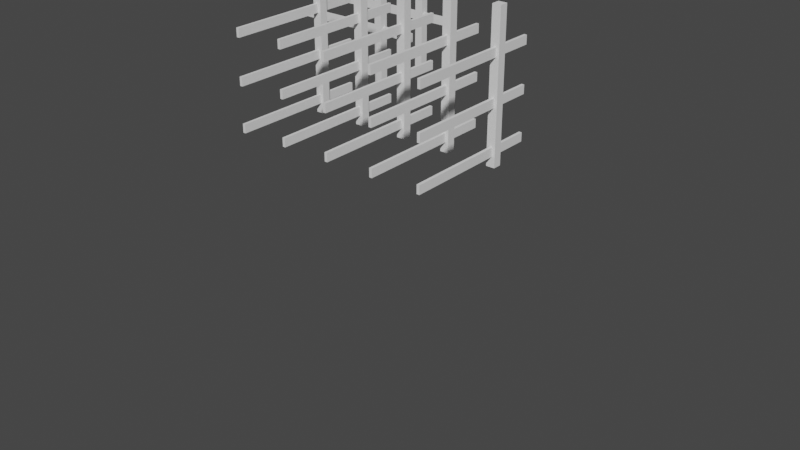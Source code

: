 # Source: storage-rack.blend  (saved by Blender 3.0.42; exported with 4.5.12 LTS)
import bpy
from mathutils import Matrix  # noqa: F401  (used for matrix-valued properties, if any)

bpy.ops.wm.read_factory_settings(use_empty=True)
scene = bpy.context.scene
scene.name = 'Scene'

# ---- collections
col_resources = bpy.data.collections.new('Resources'); scene.collection.children.link(col_resources)
col_structure = bpy.data.collections.new('Structure'); scene.collection.children.link(col_structure)
col_proto = bpy.data.collections.new('Proto'); scene.collection.children.link(col_proto)
col_stock = bpy.data.collections.new('Stock'); scene.collection.children.link(col_stock)

# ---- world
world_world = bpy.data.worlds.new('World'); scene.world = world_world
world_world.use_nodes = True; world_world.node_tree.nodes.clear()
_N = world_world.node_tree.nodes; _L = world_world.node_tree.links
n0 = _N.new('ShaderNodeOutputWorld'); n0.name = 'World Output'; n0.location = (300, 300)
n1 = _N.new('ShaderNodeBackground'); n1.name = 'Background'; n1.location = (10, 300)
n1.inputs[0].default_value = (0.05088, 0.05088, 0.05088, 1.0)
_L.new(n1.outputs[0], n0.inputs[0])
n0.is_active_output = True
world_world.color = (0.05088, 0.05088, 0.05088)
world_world.use_sun_shadow = False
world_world.sun_shadow_jitter_overblur = 0.0

# ---- meshes
me_cube_001 = bpy.data.meshes.new('Cube.001')
me_cube_001.from_pydata([(-0.23, -0.1, 0.0), (-0.23, -0.1, 1.72), (-0.23, 0.1, 0.0), (-0.23, 0.1, 1.72), (0.23, -0.1, 0.0), (0.23, -0.1, 1.72), (0.23, 0.1, 0.0), (0.23, 0.1, 1.72)], [], [(0, 1, 3, 2), (2, 3, 7, 6), (6, 7, 5, 4), (4, 5, 1, 0), (2, 6, 4, 0), (7, 3, 1, 5)])
_uv = me_cube_001.uv_layers.new(name='UVMap')
_uv.uv.foreach_set('vector', [0.375, 0.0, 0.625, 0.0, 0.625, 0.25, 0.375, 0.25, 0.375, 0.25, 0.625, 0.25, 0.625, 0.5, 0.375, 0.5, 0.375, 0.5, 0.625, 0.5, 0.625, 0.75, 0.375, 0.75, 0.375, 0.75, 0.625, 0.75, 0.625, 1.0, 0.375, 1.0, 0.125, 0.5, 0.375, 0.5, 0.375, 0.75, 0.125, 0.75, 0.625, 0.5, 0.875, 0.5, 0.875, 0.75, 0.625, 0.75])
me_cube_001.use_remesh_fix_poles = True
me_cube_001.use_remesh_preserve_attributes = False
me_cube_001.use_mirror_vertex_groups = False
me_cube_001.update()
me_cube_002 = bpy.data.meshes.new('Cube.002')
me_cube_002.from_pydata([(-0.765, -0.75, -1.265), (-0.765, -0.75, 1.265), (-0.765, 0.75, -1.265), (-0.765, 0.75, 1.265), (0.765, -0.75, -1.265), (0.765, -0.75, 1.265), (0.765, 0.75, -1.265), (0.765, 0.75, 1.265), (-0.765, 0.51, -1.265), (-0.765, 0.51, 1.265), (0.765, 0.51, -1.265), (0.765, 0.51, 1.265), (-0.765, -0.19, -1.265), (0.765, -0.19, 1.265), (-0.765, -0.19, 1.265), (0.765, -0.19, -1.265), (-0.765, -0.75, 0.8289), (-0.765, 0.75, 0.8289), (0.765, 0.75, 0.8289), (0.765, -0.75, 0.8289), (0.765, 0.51, 0.8289), (-0.765, 0.51, 0.8289), (-0.765, -0.19, 0.8289), (0.765, -0.19, 0.8289)], [], [(21, 9, 3, 17), (17, 3, 7, 18), (23, 13, 5, 19), (19, 5, 1, 16), (12, 15, 4, 0), (13, 14, 1, 5), (7, 3, 9, 11), (2, 6, 10, 8), (18, 7, 11, 20), (22, 14, 9, 21), (16, 1, 14, 22), (11, 9, 14, 13), (8, 10, 15, 12), (20, 11, 13, 23), (0, 16, 22, 12), (12, 22, 21, 8), (6, 18, 20, 10), (4, 19, 16, 0), (15, 23, 19, 4), (2, 17, 18, 6), (8, 21, 17, 2)])
_uv = me_cube_002.uv_layers.new(name='UVMap')
_uv.uv.foreach_set('vector', [0.5819, 0.25, 0.625, 0.25, 0.625, 0.25, 0.5819, 0.25, 0.5819, 0.25, 0.625, 0.25, 0.625, 0.5, 0.5819, 0.5, 0.5819, 0.75, 0.625, 0.75, 0.625, 0.75, 0.5819, 0.75, 0.5819, 0.75, 0.625, 0.75, 0.625, 1.0, 0.5819, 1.0, 0.125, 0.75, 0.375, 0.75, 0.375, 0.75, 0.125, 0.75, 0.625, 0.75, 0.875, 0.75, 0.875, 0.75, 0.625, 0.75, 0.625, 0.5, 0.875, 0.5, 0.875, 0.5, 0.625, 0.5, 0.125, 0.5, 0.375, 0.5, 0.375, 0.5, 0.125, 0.5, 0.5819, 0.5, 0.625, 0.5, 0.625, 0.5, 0.5819, 0.5, 0.5819, 0.0, 0.625, 0.0, 0.625, 0.25, 0.5819, 0.25, 0.5819, 0.0, 0.625, 0.0, 0.625, 0.0, 0.5819, 0.0, 0.625, 0.5, 0.875, 0.5, 0.875, 0.75, 0.625, 0.75, 0.125, 0.5, 0.375, 0.5, 0.375, 0.75, 0.125, 0.75, 0.5819, 0.5, 0.625, 0.5, 0.625, 0.75, 0.5819, 0.75, 0.375, 0.0, 0.5819, 0.0, 0.5819, 0.0, 0.375, 0.0, 0.375, 0.0, 0.5819, 0.0, 0.5819, 0.25, 0.375, 0.25, 0.375, 0.5, 0.5819, 0.5, 0.5819, 0.5, 0.375, 0.5, 0.375, 0.75, 0.5819, 0.75, 0.5819, 1.0, 0.375, 1.0, 0.375, 0.75, 0.5819, 0.75, 0.5819, 0.75, 0.375, 0.75, 0.375, 0.25, 0.5819, 0.25, 0.5819, 0.5, 0.375, 0.5, 0.375, 0.25, 0.5819, 0.25, 0.5819, 0.25, 0.375, 0.25])
me_cube_002.use_remesh_fix_poles = True
me_cube_002.use_remesh_preserve_attributes = False
me_cube_002.use_mirror_vertex_groups = False
me_cube_002.update()
me_cube = bpy.data.meshes.new('Cube')
me_cube.from_pydata([(-0.03, -0.01, -0.5), (-0.03, -0.01, 0.5), (-0.03, 0.01, -0.5), (-0.03, 0.01, 0.5), (0.03, -0.01, -0.5), (0.03, -0.01, 0.5), (0.03, 0.01, -0.5), (0.03, 0.01, 0.5)], [], [(0, 1, 3, 2), (2, 3, 7, 6), (6, 7, 5, 4), (4, 5, 1, 0), (2, 6, 4, 0), (7, 3, 1, 5)])
_uv = me_cube.uv_layers.new(name='UVMap')
_uv.uv.foreach_set('vector', [0.375, 0.0, 0.625, 0.0, 0.625, 0.25, 0.375, 0.25, 0.375, 0.25, 0.625, 0.25, 0.625, 0.5, 0.375, 0.5, 0.375, 0.5, 0.625, 0.5, 0.625, 0.75, 0.375, 0.75, 0.375, 0.75, 0.625, 0.75, 0.625, 1.0, 0.375, 1.0, 0.125, 0.5, 0.375, 0.5, 0.375, 0.75, 0.125, 0.75, 0.625, 0.5, 0.875, 0.5, 0.875, 0.75, 0.625, 0.75])
me_cube.use_remesh_fix_poles = True
me_cube.use_remesh_preserve_attributes = False
me_cube.update()
me_cube_003 = bpy.data.meshes.new('Cube.003')
me_cube_003.from_pydata([(-0.03, -0.01, -0.5), (-0.03, -0.01, 0.5), (-0.03, 0.01, -0.5), (-0.03, 0.01, 0.5), (0.03, -0.01, -0.5), (0.03, -0.01, 0.5), (0.03, 0.01, -0.5), (0.03, 0.01, 0.5)], [], [(0, 1, 3, 2), (2, 3, 7, 6), (6, 7, 5, 4), (4, 5, 1, 0), (2, 6, 4, 0), (7, 3, 1, 5)])
_uv = me_cube_003.uv_layers.new(name='UVMap')
_uv.uv.foreach_set('vector', [0.375, 0.0, 0.625, 0.0, 0.625, 0.25, 0.375, 0.25, 0.375, 0.25, 0.625, 0.25, 0.625, 0.5, 0.375, 0.5, 0.375, 0.5, 0.625, 0.5, 0.625, 0.75, 0.375, 0.75, 0.375, 0.75, 0.625, 0.75, 0.625, 1.0, 0.375, 1.0, 0.125, 0.5, 0.375, 0.5, 0.375, 0.75, 0.125, 0.75, 0.625, 0.5, 0.875, 0.5, 0.875, 0.75, 0.625, 0.75])
me_cube_003.use_remesh_fix_poles = True
me_cube_003.use_remesh_preserve_attributes = False
me_cube_003.update()
me_cube_004 = bpy.data.meshes.new('Cube.004')
me_cube_004.from_pydata([(-0.03, -0.01, -0.5), (-0.03, -0.01, 0.5), (-0.03, 0.01, -0.5), (-0.03, 0.01, 0.5), (0.03, -0.01, -0.5), (0.03, -0.01, 0.5), (0.03, 0.01, -0.5), (0.03, 0.01, 0.5)], [], [(0, 1, 3, 2), (2, 3, 7, 6), (6, 7, 5, 4), (4, 5, 1, 0), (2, 6, 4, 0), (7, 3, 1, 5)])
_uv = me_cube_004.uv_layers.new(name='UVMap')
_uv.uv.foreach_set('vector', [0.375, 0.0, 0.625, 0.0, 0.625, 0.25, 0.375, 0.25, 0.375, 0.25, 0.625, 0.25, 0.625, 0.5, 0.375, 0.5, 0.375, 0.5, 0.625, 0.5, 0.625, 0.75, 0.375, 0.75, 0.375, 0.75, 0.625, 0.75, 0.625, 1.0, 0.375, 1.0, 0.125, 0.5, 0.375, 0.5, 0.375, 0.75, 0.125, 0.75, 0.625, 0.5, 0.875, 0.5, 0.875, 0.75, 0.625, 0.75])
me_cube_004.use_remesh_fix_poles = True
me_cube_004.use_remesh_preserve_attributes = False
me_cube_004.update()
me_cube_005 = bpy.data.meshes.new('Cube.005')
me_cube_005.from_pydata([(-0.03, -0.01, -0.5), (-0.03, -0.01, 0.5), (-0.03, 0.01, -0.5), (-0.03, 0.01, 0.5), (0.03, -0.01, -0.5), (0.03, -0.01, 0.5), (0.03, 0.01, -0.5), (0.03, 0.01, 0.5)], [], [(0, 1, 3, 2), (2, 3, 7, 6), (6, 7, 5, 4), (4, 5, 1, 0), (2, 6, 4, 0), (7, 3, 1, 5)])
_uv = me_cube_005.uv_layers.new(name='UVMap')
_uv.uv.foreach_set('vector', [0.375, 0.0, 0.625, 0.0, 0.625, 0.25, 0.375, 0.25, 0.375, 0.25, 0.625, 0.25, 0.625, 0.5, 0.375, 0.5, 0.375, 0.5, 0.625, 0.5, 0.625, 0.75, 0.375, 0.75, 0.375, 0.75, 0.625, 0.75, 0.625, 1.0, 0.375, 1.0, 0.125, 0.5, 0.375, 0.5, 0.375, 0.75, 0.125, 0.75, 0.625, 0.5, 0.875, 0.5, 0.875, 0.75, 0.625, 0.75])
me_cube_005.use_remesh_fix_poles = True
me_cube_005.use_remesh_preserve_attributes = False
me_cube_005.update()
me_cube_006 = bpy.data.meshes.new('Cube.006')
me_cube_006.from_pydata([(-0.03, -0.01, -0.5), (-0.03, -0.01, 0.5), (-0.03, 0.01, -0.5), (-0.03, 0.01, 0.5), (0.03, -0.01, -0.5), (0.03, -0.01, 0.5), (0.03, 0.01, -0.5), (0.03, 0.01, 0.5)], [], [(0, 1, 3, 2), (2, 3, 7, 6), (6, 7, 5, 4), (4, 5, 1, 0), (2, 6, 4, 0), (7, 3, 1, 5)])
_uv = me_cube_006.uv_layers.new(name='UVMap')
_uv.uv.foreach_set('vector', [0.375, 0.0, 0.625, 0.0, 0.625, 0.25, 0.375, 0.25, 0.375, 0.25, 0.625, 0.25, 0.625, 0.5, 0.375, 0.5, 0.375, 0.5, 0.625, 0.5, 0.625, 0.75, 0.375, 0.75, 0.375, 0.75, 0.625, 0.75, 0.625, 1.0, 0.375, 1.0, 0.125, 0.5, 0.375, 0.5, 0.375, 0.75, 0.125, 0.75, 0.625, 0.5, 0.875, 0.5, 0.875, 0.75, 0.625, 0.75])
me_cube_006.use_remesh_fix_poles = True
me_cube_006.use_remesh_preserve_attributes = False
me_cube_006.update()
me_cube_019 = bpy.data.meshes.new('Cube.019')
me_cube_019.from_pydata([(-0.03, -0.01, -0.5), (-0.03, -0.01, 0.5), (-0.03, 0.01, -0.5), (-0.03, 0.01, 0.5), (0.03, -0.01, -0.5), (0.03, -0.01, 0.5), (0.03, 0.01, -0.5), (0.03, 0.01, 0.5)], [], [(0, 1, 3, 2), (2, 3, 7, 6), (6, 7, 5, 4), (4, 5, 1, 0), (2, 6, 4, 0), (7, 3, 1, 5)])
_uv = me_cube_019.uv_layers.new(name='UVMap')
_uv.uv.foreach_set('vector', [0.375, 0.0, 0.625, 0.0, 0.625, 0.25, 0.375, 0.25, 0.375, 0.25, 0.625, 0.25, 0.625, 0.5, 0.375, 0.5, 0.375, 0.5, 0.625, 0.5, 0.625, 0.75, 0.375, 0.75, 0.375, 0.75, 0.625, 0.75, 0.625, 1.0, 0.375, 1.0, 0.125, 0.5, 0.375, 0.5, 0.375, 0.75, 0.125, 0.75, 0.625, 0.5, 0.875, 0.5, 0.875, 0.75, 0.625, 0.75])
me_cube_019.use_remesh_fix_poles = True
me_cube_019.use_remesh_preserve_attributes = False
me_cube_019.update()
me_cube_007 = bpy.data.meshes.new('Cube.007')
me_cube_007.from_pydata([(-0.03, -0.01, -0.5), (-0.03, -0.01, 0.5), (-0.03, 0.01, -0.5), (-0.03, 0.01, 0.5), (0.03, -0.01, -0.5), (0.03, -0.01, 0.5), (0.03, 0.01, -0.5), (0.03, 0.01, 0.5), (-0.03, -0.03, -0.5), (-0.03, -0.03, 0.5), (-0.03, -0.01, -0.5), (-0.03, -0.01, 0.5), (0.03, -0.03, -0.5), (0.03, -0.03, 0.5), (0.03, -0.01, -0.5), (0.03, -0.01, 0.5), (-0.03, -0.05, -0.5), (-0.03, -0.05, 0.5), (-0.03, -0.03, -0.5), (-0.03, -0.03, 0.5), (0.03, -0.05, -0.5), (0.03, -0.05, 0.5), (0.03, -0.03, -0.5), (0.03, -0.03, 0.5), (-0.28, -0.03, -0.06), (0.72, -0.03, -0.06), (-0.28, -0.01, -0.06), (0.72, -0.01, -0.06), (-0.28, -0.03, -0.12), (0.72, -0.03, -0.12), (-0.28, -0.01, -0.12), (0.72, -0.01, -0.12), (-0.28, -0.03, 0.25), (0.72, -0.03, 0.25), (-0.28, -0.01, 0.25), (0.72, -0.01, 0.25), (-0.28, -0.03, 0.19), (0.72, -0.03, 0.19), (-0.28, -0.01, 0.19), (0.72, -0.01, 0.19)], [], [(0, 1, 3, 2), (2, 3, 7, 6), (6, 7, 5, 4), (4, 5, 1, 0), (2, 6, 4, 0), (7, 3, 1, 5), (8, 9, 11, 10), (10, 11, 15, 14), (14, 15, 13, 12), (12, 13, 9, 8), (10, 14, 12, 8), (15, 11, 9, 13), (16, 17, 19, 18), (18, 19, 23, 22), (22, 23, 21, 20), (20, 21, 17, 16), (18, 22, 20, 16), (23, 19, 17, 21), (24, 25, 27, 26), (26, 27, 31, 30), (30, 31, 29, 28), (28, 29, 25, 24), (26, 30, 28, 24), (31, 27, 25, 29), (32, 33, 35, 34), (34, 35, 39, 38), (38, 39, 37, 36), (36, 37, 33, 32), (34, 38, 36, 32), (39, 35, 33, 37)])
_uv = me_cube_007.uv_layers.new(name='UVMap')
_uv.uv.foreach_set('vector', [0.375, 0.0, 0.625, 0.0, 0.625, 0.25, 0.375, 0.25, 0.375, 0.25, 0.625, 0.25, 0.625, 0.5, 0.375, 0.5, 0.375, 0.5, 0.625, 0.5, 0.625, 0.75, 0.375, 0.75, 0.375, 0.75, 0.625, 0.75, 0.625, 1.0, 0.375, 1.0, 0.125, 0.5, 0.375, 0.5, 0.375, 0.75, 0.125, 0.75, 0.625, 0.5, 0.875, 0.5, 0.875, 0.75, 0.625, 0.75, 0.375, 0.0, 0.625, 0.0, 0.625, 0.25, 0.375, 0.25, 0.375, 0.25, 0.625, 0.25, 0.625, 0.5, 0.375, 0.5, 0.375, 0.5, 0.625, 0.5, 0.625, 0.75, 0.375, 0.75, 0.375, 0.75, 0.625, 0.75, 0.625, 1.0, 0.375, 1.0, 0.125, 0.5, 0.375, 0.5, 0.375, 0.75, 0.125, 0.75, 0.625, 0.5, 0.875, 0.5, 0.875, 0.75, 0.625, 0.75, 0.375, 0.0, 0.625, 0.0, 0.625, 0.25, 0.375, 0.25, 0.375, 0.25, 0.625, 0.25, 0.625, 0.5, 0.375, 0.5, 0.375, 0.5, 0.625, 0.5, 0.625, 0.75, 0.375, 0.75, 0.375, 0.75, 0.625, 0.75, 0.625, 1.0, 0.375, 1.0, 0.125, 0.5, 0.375, 0.5, 0.375, 0.75, 0.125, 0.75, 0.625, 0.5, 0.875, 0.5, 0.875, 0.75, 0.625, 0.75, 0.375, 0.0, 0.625, 0.0, 0.625, 0.25, 0.375, 0.25, 0.375, 0.25, 0.625, 0.25, 0.625, 0.5, 0.375, 0.5, 0.375, 0.5, 0.625, 0.5, 0.625, 0.75, 0.375, 0.75, 0.375, 0.75, 0.625, 0.75, 0.625, 1.0, 0.375, 1.0, 0.125, 0.5, 0.375, 0.5, 0.375, 0.75, 0.125, 0.75, 0.625, 0.5, 0.875, 0.5, 0.875, 0.75, 0.625, 0.75, 0.375, 0.0, 0.625, 0.0, 0.625, 0.25, 0.375, 0.25, 0.375, 0.25, 0.625, 0.25, 0.625, 0.5, 0.375, 0.5, 0.375, 0.5, 0.625, 0.5, 0.625, 0.75, 0.375, 0.75, 0.375, 0.75, 0.625, 0.75, 0.625, 1.0, 0.375, 1.0, 0.125, 0.5, 0.375, 0.5, 0.375, 0.75, 0.125, 0.75, 0.625, 0.5, 0.875, 0.5, 0.875, 0.75, 0.625, 0.75])
me_cube_007.use_remesh_fix_poles = True
me_cube_007.use_remesh_preserve_attributes = False
me_cube_007.update()
me_cube_013 = bpy.data.meshes.new('Cube.013')
me_cube_013.from_pydata([(-0.03, -0.01, -0.5), (-0.03, -0.01, 0.5), (-0.03, 0.01, -0.5), (-0.03, 0.01, 0.5), (0.03, -0.01, -0.5), (0.03, -0.01, 0.5), (0.03, 0.01, -0.5), (0.03, 0.01, 0.5), (-0.03, -0.03, -0.5), (-0.03, -0.03, 0.5), (-0.03, -0.01, -0.5), (-0.03, -0.01, 0.5), (0.03, -0.03, -0.5), (0.03, -0.03, 0.5), (0.03, -0.01, -0.5), (0.03, -0.01, 0.5), (-0.03, -0.05, -0.5), (-0.03, -0.05, 0.5), (-0.03, -0.03, -0.5), (-0.03, -0.03, 0.5), (0.03, -0.05, -0.5), (0.03, -0.05, 0.5), (0.03, -0.03, -0.5), (0.03, -0.03, 0.5), (-0.28, -0.03, -0.06), (0.72, -0.03, -0.06), (-0.28, -0.01, -0.06), (0.72, -0.01, -0.06), (-0.28, -0.03, -0.12), (0.72, -0.03, -0.12), (-0.28, -0.01, -0.12), (0.72, -0.01, -0.12), (-0.28, -0.03, 0.25), (0.72, -0.03, 0.25), (-0.28, -0.01, 0.25), (0.72, -0.01, 0.25), (-0.28, -0.03, 0.19), (0.72, -0.03, 0.19), (-0.28, -0.01, 0.19), (0.72, -0.01, 0.19)], [], [(0, 1, 3, 2), (2, 3, 7, 6), (6, 7, 5, 4), (4, 5, 1, 0), (2, 6, 4, 0), (7, 3, 1, 5), (8, 9, 11, 10), (10, 11, 15, 14), (14, 15, 13, 12), (12, 13, 9, 8), (10, 14, 12, 8), (15, 11, 9, 13), (16, 17, 19, 18), (18, 19, 23, 22), (22, 23, 21, 20), (20, 21, 17, 16), (18, 22, 20, 16), (23, 19, 17, 21), (24, 25, 27, 26), (26, 27, 31, 30), (30, 31, 29, 28), (28, 29, 25, 24), (26, 30, 28, 24), (31, 27, 25, 29), (32, 33, 35, 34), (34, 35, 39, 38), (38, 39, 37, 36), (36, 37, 33, 32), (34, 38, 36, 32), (39, 35, 33, 37)])
_uv = me_cube_013.uv_layers.new(name='UVMap')
_uv.uv.foreach_set('vector', [0.375, 0.0, 0.625, 0.0, 0.625, 0.25, 0.375, 0.25, 0.375, 0.25, 0.625, 0.25, 0.625, 0.5, 0.375, 0.5, 0.375, 0.5, 0.625, 0.5, 0.625, 0.75, 0.375, 0.75, 0.375, 0.75, 0.625, 0.75, 0.625, 1.0, 0.375, 1.0, 0.125, 0.5, 0.375, 0.5, 0.375, 0.75, 0.125, 0.75, 0.625, 0.5, 0.875, 0.5, 0.875, 0.75, 0.625, 0.75, 0.375, 0.0, 0.625, 0.0, 0.625, 0.25, 0.375, 0.25, 0.375, 0.25, 0.625, 0.25, 0.625, 0.5, 0.375, 0.5, 0.375, 0.5, 0.625, 0.5, 0.625, 0.75, 0.375, 0.75, 0.375, 0.75, 0.625, 0.75, 0.625, 1.0, 0.375, 1.0, 0.125, 0.5, 0.375, 0.5, 0.375, 0.75, 0.125, 0.75, 0.625, 0.5, 0.875, 0.5, 0.875, 0.75, 0.625, 0.75, 0.375, 0.0, 0.625, 0.0, 0.625, 0.25, 0.375, 0.25, 0.375, 0.25, 0.625, 0.25, 0.625, 0.5, 0.375, 0.5, 0.375, 0.5, 0.625, 0.5, 0.625, 0.75, 0.375, 0.75, 0.375, 0.75, 0.625, 0.75, 0.625, 1.0, 0.375, 1.0, 0.125, 0.5, 0.375, 0.5, 0.375, 0.75, 0.125, 0.75, 0.625, 0.5, 0.875, 0.5, 0.875, 0.75, 0.625, 0.75, 0.375, 0.0, 0.625, 0.0, 0.625, 0.25, 0.375, 0.25, 0.375, 0.25, 0.625, 0.25, 0.625, 0.5, 0.375, 0.5, 0.375, 0.5, 0.625, 0.5, 0.625, 0.75, 0.375, 0.75, 0.375, 0.75, 0.625, 0.75, 0.625, 1.0, 0.375, 1.0, 0.125, 0.5, 0.375, 0.5, 0.375, 0.75, 0.125, 0.75, 0.625, 0.5, 0.875, 0.5, 0.875, 0.75, 0.625, 0.75, 0.375, 0.0, 0.625, 0.0, 0.625, 0.25, 0.375, 0.25, 0.375, 0.25, 0.625, 0.25, 0.625, 0.5, 0.375, 0.5, 0.375, 0.5, 0.625, 0.5, 0.625, 0.75, 0.375, 0.75, 0.375, 0.75, 0.625, 0.75, 0.625, 1.0, 0.375, 1.0, 0.125, 0.5, 0.375, 0.5, 0.375, 0.75, 0.125, 0.75, 0.625, 0.5, 0.875, 0.5, 0.875, 0.75, 0.625, 0.75])
me_cube_013.use_remesh_fix_poles = True
me_cube_013.use_remesh_preserve_attributes = False
me_cube_013.update()
me_cube_014 = bpy.data.meshes.new('Cube.014')
me_cube_014.from_pydata([(-0.03, -0.01, -0.5), (-0.03, -0.01, 0.5), (-0.03, 0.01, -0.5), (-0.03, 0.01, 0.5), (0.03, -0.01, -0.5), (0.03, -0.01, 0.5), (0.03, 0.01, -0.5), (0.03, 0.01, 0.5), (-0.03, -0.03, -0.5), (-0.03, -0.03, 0.5), (-0.03, -0.01, -0.5), (-0.03, -0.01, 0.5), (0.03, -0.03, -0.5), (0.03, -0.03, 0.5), (0.03, -0.01, -0.5), (0.03, -0.01, 0.5), (-0.03, -0.05, -0.5), (-0.03, -0.05, 0.5), (-0.03, -0.03, -0.5), (-0.03, -0.03, 0.5), (0.03, -0.05, -0.5), (0.03, -0.05, 0.5), (0.03, -0.03, -0.5), (0.03, -0.03, 0.5), (-0.28, -0.03, 0.25), (0.72, -0.03, 0.25), (-0.28, -0.01, 0.25), (0.72, -0.01, 0.25), (-0.28, -0.03, 0.19), (0.72, -0.03, 0.19), (-0.28, -0.01, 0.19), (0.72, -0.01, 0.19), (-0.28, -0.03, -0.06), (0.72, -0.03, -0.06), (-0.28, -0.01, -0.06), (0.72, -0.01, -0.06), (-0.28, -0.03, -0.12), (0.72, -0.03, -0.12), (-0.28, -0.01, -0.12), (0.72, -0.01, -0.12), (-0.28, -0.03, -0.37), (0.72, -0.03, -0.37), (-0.28, -0.01, -0.37), (0.72, -0.01, -0.37), (-0.28, -0.03, -0.43), (0.72, -0.03, -0.43), (-0.28, -0.01, -0.43), (0.72, -0.01, -0.43)], [], [(0, 1, 3, 2), (2, 3, 7, 6), (6, 7, 5, 4), (4, 5, 1, 0), (2, 6, 4, 0), (7, 3, 1, 5), (8, 9, 11, 10), (10, 11, 15, 14), (14, 15, 13, 12), (12, 13, 9, 8), (10, 14, 12, 8), (15, 11, 9, 13), (16, 17, 19, 18), (18, 19, 23, 22), (22, 23, 21, 20), (20, 21, 17, 16), (18, 22, 20, 16), (23, 19, 17, 21), (24, 25, 27, 26), (26, 27, 31, 30), (30, 31, 29, 28), (28, 29, 25, 24), (26, 30, 28, 24), (31, 27, 25, 29), (32, 33, 35, 34), (34, 35, 39, 38), (38, 39, 37, 36), (36, 37, 33, 32), (34, 38, 36, 32), (39, 35, 33, 37), (40, 41, 43, 42), (42, 43, 47, 46), (46, 47, 45, 44), (44, 45, 41, 40), (42, 46, 44, 40), (47, 43, 41, 45)])
_uv = me_cube_014.uv_layers.new(name='UVMap')
_uv.uv.foreach_set('vector', [0.375, 0.0, 0.625, 0.0, 0.625, 0.25, 0.375, 0.25, 0.375, 0.25, 0.625, 0.25, 0.625, 0.5, 0.375, 0.5, 0.375, 0.5, 0.625, 0.5, 0.625, 0.75, 0.375, 0.75, 0.375, 0.75, 0.625, 0.75, 0.625, 1.0, 0.375, 1.0, 0.125, 0.5, 0.375, 0.5, 0.375, 0.75, 0.125, 0.75, 0.625, 0.5, 0.875, 0.5, 0.875, 0.75, 0.625, 0.75, 0.375, 0.0, 0.625, 0.0, 0.625, 0.25, 0.375, 0.25, 0.375, 0.25, 0.625, 0.25, 0.625, 0.5, 0.375, 0.5, 0.375, 0.5, 0.625, 0.5, 0.625, 0.75, 0.375, 0.75, 0.375, 0.75, 0.625, 0.75, 0.625, 1.0, 0.375, 1.0, 0.125, 0.5, 0.375, 0.5, 0.375, 0.75, 0.125, 0.75, 0.625, 0.5, 0.875, 0.5, 0.875, 0.75, 0.625, 0.75, 0.375, 0.0, 0.625, 0.0, 0.625, 0.25, 0.375, 0.25, 0.375, 0.25, 0.625, 0.25, 0.625, 0.5, 0.375, 0.5, 0.375, 0.5, 0.625, 0.5, 0.625, 0.75, 0.375, 0.75, 0.375, 0.75, 0.625, 0.75, 0.625, 1.0, 0.375, 1.0, 0.125, 0.5, 0.375, 0.5, 0.375, 0.75, 0.125, 0.75, 0.625, 0.5, 0.875, 0.5, 0.875, 0.75, 0.625, 0.75, 0.375, 0.0, 0.625, 0.0, 0.625, 0.25, 0.375, 0.25, 0.375, 0.25, 0.625, 0.25, 0.625, 0.5, 0.375, 0.5, 0.375, 0.5, 0.625, 0.5, 0.625, 0.75, 0.375, 0.75, 0.375, 0.75, 0.625, 0.75, 0.625, 1.0, 0.375, 1.0, 0.125, 0.5, 0.375, 0.5, 0.375, 0.75, 0.125, 0.75, 0.625, 0.5, 0.875, 0.5, 0.875, 0.75, 0.625, 0.75, 0.375, 0.0, 0.625, 0.0, 0.625, 0.25, 0.375, 0.25, 0.375, 0.25, 0.625, 0.25, 0.625, 0.5, 0.375, 0.5, 0.375, 0.5, 0.625, 0.5, 0.625, 0.75, 0.375, 0.75, 0.375, 0.75, 0.625, 0.75, 0.625, 1.0, 0.375, 1.0, 0.125, 0.5, 0.375, 0.5, 0.375, 0.75, 0.125, 0.75, 0.625, 0.5, 0.875, 0.5, 0.875, 0.75, 0.625, 0.75, 0.375, 0.0, 0.625, 0.0, 0.625, 0.25, 0.375, 0.25, 0.375, 0.25, 0.625, 0.25, 0.625, 0.5, 0.375, 0.5, 0.375, 0.5, 0.625, 0.5, 0.625, 0.75, 0.375, 0.75, 0.375, 0.75, 0.625, 0.75, 0.625, 1.0, 0.375, 1.0, 0.125, 0.5, 0.375, 0.5, 0.375, 0.75, 0.125, 0.75, 0.625, 0.5, 0.875, 0.5, 0.875, 0.75, 0.625, 0.75])
me_cube_014.use_remesh_fix_poles = True
me_cube_014.use_remesh_preserve_attributes = False
me_cube_014.update()
me_cube_024 = bpy.data.meshes.new('Cube.024')
me_cube_024.from_pydata([(-0.03, -0.01, -0.5), (-0.03, -0.01, 0.5), (-0.03, 0.01, -0.5), (-0.03, 0.01, 0.5), (0.03, -0.01, -0.5), (0.03, -0.01, 0.5), (0.03, 0.01, -0.5), (0.03, 0.01, 0.5), (-0.03, -0.03, -0.5), (-0.03, -0.03, 0.5), (-0.03, -0.01, -0.5), (-0.03, -0.01, 0.5), (0.03, -0.03, -0.5), (0.03, -0.03, 0.5), (0.03, -0.01, -0.5), (0.03, -0.01, 0.5), (-0.03, -0.05, -0.5), (-0.03, -0.05, 0.5), (-0.03, -0.03, -0.5), (-0.03, -0.03, 0.5), (0.03, -0.05, -0.5), (0.03, -0.05, 0.5), (0.03, -0.03, -0.5), (0.03, -0.03, 0.5), (-0.28, -0.03, 0.25), (0.72, -0.03, 0.25), (-0.28, -0.01, 0.25), (0.72, -0.01, 0.25), (-0.28, -0.03, 0.19), (0.72, -0.03, 0.19), (-0.28, -0.01, 0.19), (0.72, -0.01, 0.19), (-0.28, -0.03, -0.06), (0.72, -0.03, -0.06), (-0.28, -0.01, -0.06), (0.72, -0.01, -0.06), (-0.28, -0.03, -0.12), (0.72, -0.03, -0.12), (-0.28, -0.01, -0.12), (0.72, -0.01, -0.12), (-0.28, -0.03, -0.37), (0.72, -0.03, -0.37), (-0.28, -0.01, -0.37), (0.72, -0.01, -0.37), (-0.28, -0.03, -0.43), (0.72, -0.03, -0.43), (-0.28, -0.01, -0.43), (0.72, -0.01, -0.43)], [], [(0, 1, 3, 2), (2, 3, 7, 6), (6, 7, 5, 4), (4, 5, 1, 0), (2, 6, 4, 0), (7, 3, 1, 5), (8, 9, 11, 10), (10, 11, 15, 14), (14, 15, 13, 12), (12, 13, 9, 8), (10, 14, 12, 8), (15, 11, 9, 13), (16, 17, 19, 18), (18, 19, 23, 22), (22, 23, 21, 20), (20, 21, 17, 16), (18, 22, 20, 16), (23, 19, 17, 21), (24, 25, 27, 26), (26, 27, 31, 30), (30, 31, 29, 28), (28, 29, 25, 24), (26, 30, 28, 24), (31, 27, 25, 29), (32, 33, 35, 34), (34, 35, 39, 38), (38, 39, 37, 36), (36, 37, 33, 32), (34, 38, 36, 32), (39, 35, 33, 37), (40, 41, 43, 42), (42, 43, 47, 46), (46, 47, 45, 44), (44, 45, 41, 40), (42, 46, 44, 40), (47, 43, 41, 45)])
_uv = me_cube_024.uv_layers.new(name='UVMap')
_uv.uv.foreach_set('vector', [0.375, 0.0, 0.625, 0.0, 0.625, 0.25, 0.375, 0.25, 0.375, 0.25, 0.625, 0.25, 0.625, 0.5, 0.375, 0.5, 0.375, 0.5, 0.625, 0.5, 0.625, 0.75, 0.375, 0.75, 0.375, 0.75, 0.625, 0.75, 0.625, 1.0, 0.375, 1.0, 0.125, 0.5, 0.375, 0.5, 0.375, 0.75, 0.125, 0.75, 0.625, 0.5, 0.875, 0.5, 0.875, 0.75, 0.625, 0.75, 0.375, 0.0, 0.625, 0.0, 0.625, 0.25, 0.375, 0.25, 0.375, 0.25, 0.625, 0.25, 0.625, 0.5, 0.375, 0.5, 0.375, 0.5, 0.625, 0.5, 0.625, 0.75, 0.375, 0.75, 0.375, 0.75, 0.625, 0.75, 0.625, 1.0, 0.375, 1.0, 0.125, 0.5, 0.375, 0.5, 0.375, 0.75, 0.125, 0.75, 0.625, 0.5, 0.875, 0.5, 0.875, 0.75, 0.625, 0.75, 0.375, 0.0, 0.625, 0.0, 0.625, 0.25, 0.375, 0.25, 0.375, 0.25, 0.625, 0.25, 0.625, 0.5, 0.375, 0.5, 0.375, 0.5, 0.625, 0.5, 0.625, 0.75, 0.375, 0.75, 0.375, 0.75, 0.625, 0.75, 0.625, 1.0, 0.375, 1.0, 0.125, 0.5, 0.375, 0.5, 0.375, 0.75, 0.125, 0.75, 0.625, 0.5, 0.875, 0.5, 0.875, 0.75, 0.625, 0.75, 0.375, 0.0, 0.625, 0.0, 0.625, 0.25, 0.375, 0.25, 0.375, 0.25, 0.625, 0.25, 0.625, 0.5, 0.375, 0.5, 0.375, 0.5, 0.625, 0.5, 0.625, 0.75, 0.375, 0.75, 0.375, 0.75, 0.625, 0.75, 0.625, 1.0, 0.375, 1.0, 0.125, 0.5, 0.375, 0.5, 0.375, 0.75, 0.125, 0.75, 0.625, 0.5, 0.875, 0.5, 0.875, 0.75, 0.625, 0.75, 0.375, 0.0, 0.625, 0.0, 0.625, 0.25, 0.375, 0.25, 0.375, 0.25, 0.625, 0.25, 0.625, 0.5, 0.375, 0.5, 0.375, 0.5, 0.625, 0.5, 0.625, 0.75, 0.375, 0.75, 0.375, 0.75, 0.625, 0.75, 0.625, 1.0, 0.375, 1.0, 0.125, 0.5, 0.375, 0.5, 0.375, 0.75, 0.125, 0.75, 0.625, 0.5, 0.875, 0.5, 0.875, 0.75, 0.625, 0.75, 0.375, 0.0, 0.625, 0.0, 0.625, 0.25, 0.375, 0.25, 0.375, 0.25, 0.625, 0.25, 0.625, 0.5, 0.375, 0.5, 0.375, 0.5, 0.625, 0.5, 0.625, 0.75, 0.375, 0.75, 0.375, 0.75, 0.625, 0.75, 0.625, 1.0, 0.375, 1.0, 0.125, 0.5, 0.375, 0.5, 0.375, 0.75, 0.125, 0.75, 0.625, 0.5, 0.875, 0.5, 0.875, 0.75, 0.625, 0.75])
me_cube_024.use_remesh_fix_poles = True
me_cube_024.use_remesh_preserve_attributes = False
me_cube_024.update()
me_cube_025 = bpy.data.meshes.new('Cube.025')
me_cube_025.from_pydata([(-0.03, -0.01, -0.5), (-0.03, -0.01, 0.5), (-0.03, 0.01, -0.5), (-0.03, 0.01, 0.5), (0.03, -0.01, -0.5), (0.03, -0.01, 0.5), (0.03, 0.01, -0.5), (0.03, 0.01, 0.5), (-0.03, -0.03, -0.5), (-0.03, -0.03, 0.5), (-0.03, -0.01, -0.5), (-0.03, -0.01, 0.5), (0.03, -0.03, -0.5), (0.03, -0.03, 0.5), (0.03, -0.01, -0.5), (0.03, -0.01, 0.5), (-0.03, -0.05, -0.5), (-0.03, -0.05, 0.5), (-0.03, -0.03, -0.5), (-0.03, -0.03, 0.5), (0.03, -0.05, -0.5), (0.03, -0.05, 0.5), (0.03, -0.03, -0.5), (0.03, -0.03, 0.5), (-0.28, -0.03, 0.25), (0.72, -0.03, 0.25), (-0.28, -0.01, 0.25), (0.72, -0.01, 0.25), (-0.28, -0.03, 0.19), (0.72, -0.03, 0.19), (-0.28, -0.01, 0.19), (0.72, -0.01, 0.19), (-0.28, -0.03, -0.06), (0.72, -0.03, -0.06), (-0.28, -0.01, -0.06), (0.72, -0.01, -0.06), (-0.28, -0.03, -0.12), (0.72, -0.03, -0.12), (-0.28, -0.01, -0.12), (0.72, -0.01, -0.12), (-0.28, -0.03, -0.37), (0.72, -0.03, -0.37), (-0.28, -0.01, -0.37), (0.72, -0.01, -0.37), (-0.28, -0.03, -0.43), (0.72, -0.03, -0.43), (-0.28, -0.01, -0.43), (0.72, -0.01, -0.43)], [], [(0, 1, 3, 2), (2, 3, 7, 6), (6, 7, 5, 4), (4, 5, 1, 0), (2, 6, 4, 0), (7, 3, 1, 5), (8, 9, 11, 10), (10, 11, 15, 14), (14, 15, 13, 12), (12, 13, 9, 8), (10, 14, 12, 8), (15, 11, 9, 13), (16, 17, 19, 18), (18, 19, 23, 22), (22, 23, 21, 20), (20, 21, 17, 16), (18, 22, 20, 16), (23, 19, 17, 21), (24, 25, 27, 26), (26, 27, 31, 30), (30, 31, 29, 28), (28, 29, 25, 24), (26, 30, 28, 24), (31, 27, 25, 29), (32, 33, 35, 34), (34, 35, 39, 38), (38, 39, 37, 36), (36, 37, 33, 32), (34, 38, 36, 32), (39, 35, 33, 37), (40, 41, 43, 42), (42, 43, 47, 46), (46, 47, 45, 44), (44, 45, 41, 40), (42, 46, 44, 40), (47, 43, 41, 45)])
_uv = me_cube_025.uv_layers.new(name='UVMap')
_uv.uv.foreach_set('vector', [0.375, 0.0, 0.625, 0.0, 0.625, 0.25, 0.375, 0.25, 0.375, 0.25, 0.625, 0.25, 0.625, 0.5, 0.375, 0.5, 0.375, 0.5, 0.625, 0.5, 0.625, 0.75, 0.375, 0.75, 0.375, 0.75, 0.625, 0.75, 0.625, 1.0, 0.375, 1.0, 0.125, 0.5, 0.375, 0.5, 0.375, 0.75, 0.125, 0.75, 0.625, 0.5, 0.875, 0.5, 0.875, 0.75, 0.625, 0.75, 0.375, 0.0, 0.625, 0.0, 0.625, 0.25, 0.375, 0.25, 0.375, 0.25, 0.625, 0.25, 0.625, 0.5, 0.375, 0.5, 0.375, 0.5, 0.625, 0.5, 0.625, 0.75, 0.375, 0.75, 0.375, 0.75, 0.625, 0.75, 0.625, 1.0, 0.375, 1.0, 0.125, 0.5, 0.375, 0.5, 0.375, 0.75, 0.125, 0.75, 0.625, 0.5, 0.875, 0.5, 0.875, 0.75, 0.625, 0.75, 0.375, 0.0, 0.625, 0.0, 0.625, 0.25, 0.375, 0.25, 0.375, 0.25, 0.625, 0.25, 0.625, 0.5, 0.375, 0.5, 0.375, 0.5, 0.625, 0.5, 0.625, 0.75, 0.375, 0.75, 0.375, 0.75, 0.625, 0.75, 0.625, 1.0, 0.375, 1.0, 0.125, 0.5, 0.375, 0.5, 0.375, 0.75, 0.125, 0.75, 0.625, 0.5, 0.875, 0.5, 0.875, 0.75, 0.625, 0.75, 0.375, 0.0, 0.625, 0.0, 0.625, 0.25, 0.375, 0.25, 0.375, 0.25, 0.625, 0.25, 0.625, 0.5, 0.375, 0.5, 0.375, 0.5, 0.625, 0.5, 0.625, 0.75, 0.375, 0.75, 0.375, 0.75, 0.625, 0.75, 0.625, 1.0, 0.375, 1.0, 0.125, 0.5, 0.375, 0.5, 0.375, 0.75, 0.125, 0.75, 0.625, 0.5, 0.875, 0.5, 0.875, 0.75, 0.625, 0.75, 0.375, 0.0, 0.625, 0.0, 0.625, 0.25, 0.375, 0.25, 0.375, 0.25, 0.625, 0.25, 0.625, 0.5, 0.375, 0.5, 0.375, 0.5, 0.625, 0.5, 0.625, 0.75, 0.375, 0.75, 0.375, 0.75, 0.625, 0.75, 0.625, 1.0, 0.375, 1.0, 0.125, 0.5, 0.375, 0.5, 0.375, 0.75, 0.125, 0.75, 0.625, 0.5, 0.875, 0.5, 0.875, 0.75, 0.625, 0.75, 0.375, 0.0, 0.625, 0.0, 0.625, 0.25, 0.375, 0.25, 0.375, 0.25, 0.625, 0.25, 0.625, 0.5, 0.375, 0.5, 0.375, 0.5, 0.625, 0.5, 0.625, 0.75, 0.375, 0.75, 0.375, 0.75, 0.625, 0.75, 0.625, 1.0, 0.375, 1.0, 0.125, 0.5, 0.375, 0.5, 0.375, 0.75, 0.125, 0.75, 0.625, 0.5, 0.875, 0.5, 0.875, 0.75, 0.625, 0.75])
me_cube_025.use_remesh_fix_poles = True
me_cube_025.use_remesh_preserve_attributes = False
me_cube_025.update()
me_cube_026 = bpy.data.meshes.new('Cube.026')
me_cube_026.from_pydata([(-0.03, -0.01, -0.5), (-0.03, -0.01, 0.5), (-0.03, 0.01, -0.5), (-0.03, 0.01, 0.5), (0.03, -0.01, -0.5), (0.03, -0.01, 0.5), (0.03, 0.01, -0.5), (0.03, 0.01, 0.5), (-0.03, -0.03, -0.5), (-0.03, -0.03, 0.5), (-0.03, -0.01, -0.5), (-0.03, -0.01, 0.5), (0.03, -0.03, -0.5), (0.03, -0.03, 0.5), (0.03, -0.01, -0.5), (0.03, -0.01, 0.5), (-0.03, -0.05, -0.5), (-0.03, -0.05, 0.5), (-0.03, -0.03, -0.5), (-0.03, -0.03, 0.5), (0.03, -0.05, -0.5), (0.03, -0.05, 0.5), (0.03, -0.03, -0.5), (0.03, -0.03, 0.5), (-0.28, -0.03, 0.25), (0.72, -0.03, 0.25), (-0.28, -0.01, 0.25), (0.72, -0.01, 0.25), (-0.28, -0.03, 0.19), (0.72, -0.03, 0.19), (-0.28, -0.01, 0.19), (0.72, -0.01, 0.19), (-0.28, -0.03, -0.06), (0.72, -0.03, -0.06), (-0.28, -0.01, -0.06), (0.72, -0.01, -0.06), (-0.28, -0.03, -0.12), (0.72, -0.03, -0.12), (-0.28, -0.01, -0.12), (0.72, -0.01, -0.12), (-0.28, -0.03, -0.37), (0.72, -0.03, -0.37), (-0.28, -0.01, -0.37), (0.72, -0.01, -0.37), (-0.28, -0.03, -0.43), (0.72, -0.03, -0.43), (-0.28, -0.01, -0.43), (0.72, -0.01, -0.43)], [], [(0, 1, 3, 2), (2, 3, 7, 6), (6, 7, 5, 4), (4, 5, 1, 0), (2, 6, 4, 0), (7, 3, 1, 5), (8, 9, 11, 10), (10, 11, 15, 14), (14, 15, 13, 12), (12, 13, 9, 8), (10, 14, 12, 8), (15, 11, 9, 13), (16, 17, 19, 18), (18, 19, 23, 22), (22, 23, 21, 20), (20, 21, 17, 16), (18, 22, 20, 16), (23, 19, 17, 21), (24, 25, 27, 26), (26, 27, 31, 30), (30, 31, 29, 28), (28, 29, 25, 24), (26, 30, 28, 24), (31, 27, 25, 29), (32, 33, 35, 34), (34, 35, 39, 38), (38, 39, 37, 36), (36, 37, 33, 32), (34, 38, 36, 32), (39, 35, 33, 37), (40, 41, 43, 42), (42, 43, 47, 46), (46, 47, 45, 44), (44, 45, 41, 40), (42, 46, 44, 40), (47, 43, 41, 45)])
_uv = me_cube_026.uv_layers.new(name='UVMap')
_uv.uv.foreach_set('vector', [0.375, 0.0, 0.625, 0.0, 0.625, 0.25, 0.375, 0.25, 0.375, 0.25, 0.625, 0.25, 0.625, 0.5, 0.375, 0.5, 0.375, 0.5, 0.625, 0.5, 0.625, 0.75, 0.375, 0.75, 0.375, 0.75, 0.625, 0.75, 0.625, 1.0, 0.375, 1.0, 0.125, 0.5, 0.375, 0.5, 0.375, 0.75, 0.125, 0.75, 0.625, 0.5, 0.875, 0.5, 0.875, 0.75, 0.625, 0.75, 0.375, 0.0, 0.625, 0.0, 0.625, 0.25, 0.375, 0.25, 0.375, 0.25, 0.625, 0.25, 0.625, 0.5, 0.375, 0.5, 0.375, 0.5, 0.625, 0.5, 0.625, 0.75, 0.375, 0.75, 0.375, 0.75, 0.625, 0.75, 0.625, 1.0, 0.375, 1.0, 0.125, 0.5, 0.375, 0.5, 0.375, 0.75, 0.125, 0.75, 0.625, 0.5, 0.875, 0.5, 0.875, 0.75, 0.625, 0.75, 0.375, 0.0, 0.625, 0.0, 0.625, 0.25, 0.375, 0.25, 0.375, 0.25, 0.625, 0.25, 0.625, 0.5, 0.375, 0.5, 0.375, 0.5, 0.625, 0.5, 0.625, 0.75, 0.375, 0.75, 0.375, 0.75, 0.625, 0.75, 0.625, 1.0, 0.375, 1.0, 0.125, 0.5, 0.375, 0.5, 0.375, 0.75, 0.125, 0.75, 0.625, 0.5, 0.875, 0.5, 0.875, 0.75, 0.625, 0.75, 0.375, 0.0, 0.625, 0.0, 0.625, 0.25, 0.375, 0.25, 0.375, 0.25, 0.625, 0.25, 0.625, 0.5, 0.375, 0.5, 0.375, 0.5, 0.625, 0.5, 0.625, 0.75, 0.375, 0.75, 0.375, 0.75, 0.625, 0.75, 0.625, 1.0, 0.375, 1.0, 0.125, 0.5, 0.375, 0.5, 0.375, 0.75, 0.125, 0.75, 0.625, 0.5, 0.875, 0.5, 0.875, 0.75, 0.625, 0.75, 0.375, 0.0, 0.625, 0.0, 0.625, 0.25, 0.375, 0.25, 0.375, 0.25, 0.625, 0.25, 0.625, 0.5, 0.375, 0.5, 0.375, 0.5, 0.625, 0.5, 0.625, 0.75, 0.375, 0.75, 0.375, 0.75, 0.625, 0.75, 0.625, 1.0, 0.375, 1.0, 0.125, 0.5, 0.375, 0.5, 0.375, 0.75, 0.125, 0.75, 0.625, 0.5, 0.875, 0.5, 0.875, 0.75, 0.625, 0.75, 0.375, 0.0, 0.625, 0.0, 0.625, 0.25, 0.375, 0.25, 0.375, 0.25, 0.625, 0.25, 0.625, 0.5, 0.375, 0.5, 0.375, 0.5, 0.625, 0.5, 0.625, 0.75, 0.375, 0.75, 0.375, 0.75, 0.625, 0.75, 0.625, 1.0, 0.375, 1.0, 0.125, 0.5, 0.375, 0.5, 0.375, 0.75, 0.125, 0.75, 0.625, 0.5, 0.875, 0.5, 0.875, 0.75, 0.625, 0.75])
me_cube_026.use_remesh_fix_poles = True
me_cube_026.use_remesh_preserve_attributes = False
me_cube_026.update()
me_cube_027 = bpy.data.meshes.new('Cube.027')
me_cube_027.from_pydata([(-0.03, -0.01, -0.5), (-0.03, -0.01, 0.5), (-0.03, 0.01, -0.5), (-0.03, 0.01, 0.5), (0.03, -0.01, -0.5), (0.03, -0.01, 0.5), (0.03, 0.01, -0.5), (0.03, 0.01, 0.5), (-0.03, -0.03, -0.5), (-0.03, -0.03, 0.5), (-0.03, -0.01, -0.5), (-0.03, -0.01, 0.5), (0.03, -0.03, -0.5), (0.03, -0.03, 0.5), (0.03, -0.01, -0.5), (0.03, -0.01, 0.5), (-0.03, -0.05, -0.5), (-0.03, -0.05, 0.5), (-0.03, -0.03, -0.5), (-0.03, -0.03, 0.5), (0.03, -0.05, -0.5), (0.03, -0.05, 0.5), (0.03, -0.03, -0.5), (0.03, -0.03, 0.5), (-0.28, -0.03, 0.25), (0.72, -0.03, 0.25), (-0.28, -0.01, 0.25), (0.72, -0.01, 0.25), (-0.28, -0.03, 0.19), (0.72, -0.03, 0.19), (-0.28, -0.01, 0.19), (0.72, -0.01, 0.19), (-0.28, -0.03, -0.06), (0.72, -0.03, -0.06), (-0.28, -0.01, -0.06), (0.72, -0.01, -0.06), (-0.28, -0.03, -0.12), (0.72, -0.03, -0.12), (-0.28, -0.01, -0.12), (0.72, -0.01, -0.12), (-0.28, -0.03, -0.37), (0.72, -0.03, -0.37), (-0.28, -0.01, -0.37), (0.72, -0.01, -0.37), (-0.28, -0.03, -0.43), (0.72, -0.03, -0.43), (-0.28, -0.01, -0.43), (0.72, -0.01, -0.43)], [], [(0, 1, 3, 2), (2, 3, 7, 6), (6, 7, 5, 4), (4, 5, 1, 0), (2, 6, 4, 0), (7, 3, 1, 5), (8, 9, 11, 10), (10, 11, 15, 14), (14, 15, 13, 12), (12, 13, 9, 8), (10, 14, 12, 8), (15, 11, 9, 13), (16, 17, 19, 18), (18, 19, 23, 22), (22, 23, 21, 20), (20, 21, 17, 16), (18, 22, 20, 16), (23, 19, 17, 21), (24, 25, 27, 26), (26, 27, 31, 30), (30, 31, 29, 28), (28, 29, 25, 24), (26, 30, 28, 24), (31, 27, 25, 29), (32, 33, 35, 34), (34, 35, 39, 38), (38, 39, 37, 36), (36, 37, 33, 32), (34, 38, 36, 32), (39, 35, 33, 37), (40, 41, 43, 42), (42, 43, 47, 46), (46, 47, 45, 44), (44, 45, 41, 40), (42, 46, 44, 40), (47, 43, 41, 45)])
_uv = me_cube_027.uv_layers.new(name='UVMap')
_uv.uv.foreach_set('vector', [0.375, 0.0, 0.625, 0.0, 0.625, 0.25, 0.375, 0.25, 0.375, 0.25, 0.625, 0.25, 0.625, 0.5, 0.375, 0.5, 0.375, 0.5, 0.625, 0.5, 0.625, 0.75, 0.375, 0.75, 0.375, 0.75, 0.625, 0.75, 0.625, 1.0, 0.375, 1.0, 0.125, 0.5, 0.375, 0.5, 0.375, 0.75, 0.125, 0.75, 0.625, 0.5, 0.875, 0.5, 0.875, 0.75, 0.625, 0.75, 0.375, 0.0, 0.625, 0.0, 0.625, 0.25, 0.375, 0.25, 0.375, 0.25, 0.625, 0.25, 0.625, 0.5, 0.375, 0.5, 0.375, 0.5, 0.625, 0.5, 0.625, 0.75, 0.375, 0.75, 0.375, 0.75, 0.625, 0.75, 0.625, 1.0, 0.375, 1.0, 0.125, 0.5, 0.375, 0.5, 0.375, 0.75, 0.125, 0.75, 0.625, 0.5, 0.875, 0.5, 0.875, 0.75, 0.625, 0.75, 0.375, 0.0, 0.625, 0.0, 0.625, 0.25, 0.375, 0.25, 0.375, 0.25, 0.625, 0.25, 0.625, 0.5, 0.375, 0.5, 0.375, 0.5, 0.625, 0.5, 0.625, 0.75, 0.375, 0.75, 0.375, 0.75, 0.625, 0.75, 0.625, 1.0, 0.375, 1.0, 0.125, 0.5, 0.375, 0.5, 0.375, 0.75, 0.125, 0.75, 0.625, 0.5, 0.875, 0.5, 0.875, 0.75, 0.625, 0.75, 0.375, 0.0, 0.625, 0.0, 0.625, 0.25, 0.375, 0.25, 0.375, 0.25, 0.625, 0.25, 0.625, 0.5, 0.375, 0.5, 0.375, 0.5, 0.625, 0.5, 0.625, 0.75, 0.375, 0.75, 0.375, 0.75, 0.625, 0.75, 0.625, 1.0, 0.375, 1.0, 0.125, 0.5, 0.375, 0.5, 0.375, 0.75, 0.125, 0.75, 0.625, 0.5, 0.875, 0.5, 0.875, 0.75, 0.625, 0.75, 0.375, 0.0, 0.625, 0.0, 0.625, 0.25, 0.375, 0.25, 0.375, 0.25, 0.625, 0.25, 0.625, 0.5, 0.375, 0.5, 0.375, 0.5, 0.625, 0.5, 0.625, 0.75, 0.375, 0.75, 0.375, 0.75, 0.625, 0.75, 0.625, 1.0, 0.375, 1.0, 0.125, 0.5, 0.375, 0.5, 0.375, 0.75, 0.125, 0.75, 0.625, 0.5, 0.875, 0.5, 0.875, 0.75, 0.625, 0.75, 0.375, 0.0, 0.625, 0.0, 0.625, 0.25, 0.375, 0.25, 0.375, 0.25, 0.625, 0.25, 0.625, 0.5, 0.375, 0.5, 0.375, 0.5, 0.625, 0.5, 0.625, 0.75, 0.375, 0.75, 0.375, 0.75, 0.625, 0.75, 0.625, 1.0, 0.375, 1.0, 0.125, 0.5, 0.375, 0.5, 0.375, 0.75, 0.125, 0.75, 0.625, 0.5, 0.875, 0.5, 0.875, 0.75, 0.625, 0.75])
me_cube_027.use_remesh_fix_poles = True
me_cube_027.use_remesh_preserve_attributes = False
me_cube_027.update()
me_cube_012 = bpy.data.meshes.new('Cube.012')
me_cube_012.from_pydata([(-0.03, -0.01, -0.5), (-0.03, -0.01, 0.5), (-0.03, 0.01, -0.5), (-0.03, 0.01, 0.5), (0.03, -0.01, -0.5), (0.03, -0.01, 0.5), (0.03, 0.01, -0.5), (0.03, 0.01, 0.5)], [], [(0, 1, 3, 2), (2, 3, 7, 6), (6, 7, 5, 4), (4, 5, 1, 0), (2, 6, 4, 0), (7, 3, 1, 5)])
_uv = me_cube_012.uv_layers.new(name='UVMap')
_uv.uv.foreach_set('vector', [0.375, 0.0, 0.625, 0.0, 0.625, 0.25, 0.375, 0.25, 0.375, 0.25, 0.625, 0.25, 0.625, 0.5, 0.375, 0.5, 0.375, 0.5, 0.625, 0.5, 0.625, 0.75, 0.375, 0.75, 0.375, 0.75, 0.625, 0.75, 0.625, 1.0, 0.375, 1.0, 0.125, 0.5, 0.375, 0.5, 0.375, 0.75, 0.125, 0.75, 0.625, 0.5, 0.875, 0.5, 0.875, 0.75, 0.625, 0.75])
me_cube_012.use_remesh_fix_poles = True
me_cube_012.use_remesh_preserve_attributes = False
me_cube_012.update()

# ---- objects
ob_resources_me = bpy.data.objects.new('Resources.Me', None)
ob_resources_me_cube = bpy.data.objects.new('Resources.Me.Cube', me_cube_001)
ob_resources_storageroom = bpy.data.objects.new('Resources.StorageRoom', None)
ob_resources_storageroom_cube = bpy.data.objects.new('Resources.StorageRoom.Cube', me_cube_002)
ob_cube = bpy.data.objects.new('Cube', me_cube)
ob_cube_001 = bpy.data.objects.new('Cube.001', me_cube_003)
ob_cube_002 = bpy.data.objects.new('Cube.002', me_cube_004)
ob_cube_003 = bpy.data.objects.new('Cube.003', me_cube_005)
ob_cube_004 = bpy.data.objects.new('Cube.004', me_cube_006)
ob_empty = bpy.data.objects.new('Empty', None)
ob_cube_013 = bpy.data.objects.new('Cube.013', me_cube_019)
ob_empty_001 = bpy.data.objects.new('Empty.001', None)
ob_cube_005 = bpy.data.objects.new('Cube.005', me_cube_007)
ob_empty_002 = bpy.data.objects.new('Empty.002', None)
ob_cube_007 = bpy.data.objects.new('Cube.007', me_cube_013)
ob_empty_003 = bpy.data.objects.new('Empty.003', None)
ob_cube_008 = bpy.data.objects.new('Cube.008', me_cube_014)
ob_empty_004 = bpy.data.objects.new('Empty.004', None)
ob_cube_009 = bpy.data.objects.new('Cube.009', me_cube_024)
ob_empty_005 = bpy.data.objects.new('Empty.005', None)
ob_cube_010 = bpy.data.objects.new('Cube.010', me_cube_025)
ob_empty_006 = bpy.data.objects.new('Empty.006', None)
ob_cube_011 = bpy.data.objects.new('Cube.011', me_cube_026)
ob_empty_007 = bpy.data.objects.new('Empty.007', None)
ob_cube_012 = bpy.data.objects.new('Cube.012', me_cube_027)
ob_cube_006 = bpy.data.objects.new('Cube.006', me_cube_012)

# ---- transforms, parenting, visibility, modifiers, constraints
ob_resources_me.location = (0.0, 0.0, 1.72)
ob_resources_me.scale = (0.5, 0.5, 0.5)
ob_resources_me.empty_display_type = 'SINGLE_ARROW'
ob_resources_me.empty_display_size = 0.4
ob_resources_me_cube.parent = ob_resources_me
ob_resources_me_cube.matrix_parent_inverse = Matrix(((2.0, -0.0, 0.0, -0.0), (-0.0, 2.0, -0.0, 0.0), (0.0, -0.0, 2.0, -3.44), (-0.0, 0.0, -0.0, 1.0)))
ob_resources_me_cube.location = (0.0, 0.0, 0.0)
ob_resources_me_cube.lineart.crease_threshold = 0.0
ob_resources_storageroom.location = (0.0, 0.0, 2.53)
ob_resources_storageroom.empty_display_type = 'SINGLE_ARROW'
ob_resources_storageroom.empty_display_size = 0.4
ob_resources_storageroom_cube.parent = ob_resources_storageroom
ob_resources_storageroom_cube.matrix_parent_inverse = Matrix(((1.0, -0.0, 0.0, -0.0), (-0.0, 1.0, -0.0, 0.0), (0.0, -0.0, 1.0, -2.53), (-0.0, 0.0, -0.0, 1.0)))
ob_resources_storageroom_cube.location = (0.0, 0.0, 1.265)
ob_resources_storageroom_cube.lineart.crease_threshold = 0.0
ob_cube.parent = ob_empty
ob_cube.matrix_parent_inverse = Matrix(((1.0, -0.0, 0.0, -0.0), (-0.0, 1.0, -0.0, 0.0), (0.0, -0.0, 1.0, -0.5), (-0.0, 0.0, -0.0, 1.0)))
ob_cube.location = (0.0, 0.0, 0.0)
ob_cube_001.parent = ob_empty
ob_cube_001.matrix_parent_inverse = Matrix(((1.0, -0.0, 0.0, -0.0), (-0.0, 1.0, -0.0, 0.0), (0.0, -0.0, 1.0, -0.5), (-0.0, 0.0, -0.0, 1.0)))
ob_cube_001.location = (0.0, -0.02, 0.0)
ob_cube_002.parent = ob_empty
ob_cube_002.matrix_parent_inverse = Matrix(((1.0, -0.0, 0.0, -0.0), (-0.0, 1.0, -0.0, 0.0), (0.0, -0.0, 1.0, -0.5), (-0.0, 0.0, -0.0, 1.0)))
ob_cube_002.location = (0.0, -0.04, 0.0)
ob_cube_003.parent = ob_empty
ob_cube_003.matrix_parent_inverse = Matrix(((1.0, -0.0, 0.0, -0.0), (-0.0, 1.0, -0.0, 0.0), (0.0, -0.0, 1.0, -0.5), (-0.0, 0.0, -0.0, 1.0)))
ob_cube_003.location = (0.22, -0.02, -0.09)
ob_cube_003.rotation_euler = (0.0, 1.571, 0.0)
ob_cube_004.parent = ob_empty
ob_cube_004.matrix_parent_inverse = Matrix(((1.0, -0.0, 0.0, -0.0), (-0.0, 1.0, -0.0, 0.0), (0.0, -0.0, 1.0, -0.5), (-0.0, 0.0, -0.0, 1.0)))
ob_cube_004.location = (0.22, -0.02, 0.22)
ob_cube_004.rotation_euler = (0.0, 1.571, 0.0)
ob_empty.location = (0.0, 0.0, 0.5)
ob_empty.empty_display_type = 'SINGLE_ARROW'
ob_empty.empty_display_size = 0.2
ob_cube_013.parent = ob_empty
ob_cube_013.matrix_parent_inverse = Matrix(((1.0, -0.0, 0.0, -0.0), (-0.0, 1.0, -0.0, 0.0), (0.0, -0.0, 1.0, -0.5), (-0.0, 0.0, -0.0, 1.0)))
ob_cube_013.location = (0.22, -0.02, -0.4)
ob_cube_013.rotation_euler = (0.0, 1.571, 0.0)
ob_empty_001.location = (-0.73, -0.11, 2.52)
ob_empty_001.rotation_euler = (0.0, 0.0, 3.142)
ob_empty_001.empty_display_type = 'SINGLE_ARROW'
ob_empty_001.empty_display_size = 0.2
ob_cube_005.parent = ob_empty_001
ob_cube_005.matrix_parent_inverse = Matrix(((1.0, -0.0, 0.0, -0.0), (-0.0, 1.0, -0.0, 0.0), (0.0, -0.0, 1.0, -0.5), (-0.0, 0.0, -0.0, 1.0)))
ob_cube_005.location = (0.0, 0.0, 0.0)
ob_empty_002.location = (-0.73, 0.34, 2.52)
ob_empty_002.rotation_euler = (0.0, 0.0, 3.142)
ob_empty_002.empty_display_type = 'SINGLE_ARROW'
ob_empty_002.empty_display_size = 0.2
ob_cube_007.parent = ob_empty_002
ob_cube_007.matrix_parent_inverse = Matrix(((1.0, -0.0, 0.0, -0.0), (-0.0, 1.0, -0.0, 0.0), (0.0, -0.0, 1.0, -0.5), (-0.0, 0.0, -0.0, 1.0)))
ob_cube_007.location = (0.0, 0.0, 0.0)
ob_empty_003.location = (0.72, -0.72, 2.52)
ob_empty_003.rotation_euler = (0.0, 0.0, -1.571)
ob_empty_003.empty_display_type = 'SINGLE_ARROW'
ob_empty_003.empty_display_size = 0.2
ob_cube_008.parent = ob_empty_003
ob_cube_008.matrix_parent_inverse = Matrix(((1.0, -0.0, 0.0, -0.0), (-0.0, 1.0, -0.0, 0.0), (0.0, -0.0, 1.0, -0.5), (-0.0, 0.0, -0.0, 1.0)))
ob_cube_008.location = (0.0, 0.0, 0.0)
ob_empty_004.location = (0.37, -0.72, 2.52)
ob_empty_004.rotation_euler = (0.0, 0.0, -1.571)
ob_empty_004.empty_display_type = 'SINGLE_ARROW'
ob_empty_004.empty_display_size = 0.2
ob_cube_009.parent = ob_empty_004
ob_cube_009.matrix_parent_inverse = Matrix(((1.0, -0.0, 0.0, -0.0), (-0.0, 1.0, -0.0, 0.0), (0.0, -0.0, 1.0, -0.5), (-0.0, 0.0, -0.0, 1.0)))
ob_cube_009.location = (0.0, 0.0, 0.0)
ob_empty_005.location = (0.02, -0.72, 2.52)
ob_empty_005.rotation_euler = (0.0, 0.0, -1.571)
ob_empty_005.empty_display_type = 'SINGLE_ARROW'
ob_empty_005.empty_display_size = 0.2
ob_cube_010.parent = ob_empty_005
ob_cube_010.matrix_parent_inverse = Matrix(((1.0, -0.0, 0.0, -0.0), (-0.0, 1.0, -0.0, 0.0), (0.0, -0.0, 1.0, -0.5), (-0.0, 0.0, -0.0, 1.0)))
ob_cube_010.location = (0.0, 0.0, 0.0)
ob_empty_006.location = (-0.33, -0.72, 2.52)
ob_empty_006.rotation_euler = (0.0, 0.0, -1.571)
ob_empty_006.empty_display_type = 'SINGLE_ARROW'
ob_empty_006.empty_display_size = 0.2
ob_cube_011.parent = ob_empty_006
ob_cube_011.matrix_parent_inverse = Matrix(((1.0, -0.0, 0.0, -0.0), (-0.0, 1.0, -0.0, 0.0), (0.0, -0.0, 1.0, -0.5), (-0.0, 0.0, -0.0, 1.0)))
ob_cube_011.location = (0.0, 0.0, 0.0)
ob_empty_007.location = (-0.68, -0.72, 2.52)
ob_empty_007.rotation_euler = (0.0, 0.0, -1.571)
ob_empty_007.empty_display_type = 'SINGLE_ARROW'
ob_empty_007.empty_display_size = 0.2
ob_cube_012.parent = ob_empty_007
ob_cube_012.matrix_parent_inverse = Matrix(((1.0, -0.0, 0.0, -0.0), (-0.0, 1.0, -0.0, 0.0), (0.0, -0.0, 1.0, -0.5), (-0.0, 0.0, -0.0, 1.0)))
ob_cube_012.location = (0.0, 0.0, 0.0)
ob_cube_006.location = (0.0, -0.04, 0.0)

# ---- collection membership
col_resources.objects.link(ob_resources_me)
col_resources.objects.link(ob_resources_me_cube)
col_resources.objects.link(ob_resources_storageroom)
col_resources.objects.link(ob_resources_storageroom_cube)
col_structure.objects.link(ob_cube)
col_structure.objects.link(ob_cube_001)
col_structure.objects.link(ob_cube_002)
col_structure.objects.link(ob_cube_003)
col_structure.objects.link(ob_cube_004)
col_structure.objects.link(ob_empty)
col_structure.objects.link(ob_cube_013)
col_proto.objects.link(ob_empty_001)
col_proto.objects.link(ob_cube_005)
col_proto.objects.link(ob_empty_002)
col_proto.objects.link(ob_cube_007)
col_proto.objects.link(ob_empty_003)
col_proto.objects.link(ob_cube_008)
col_proto.objects.link(ob_empty_004)
col_proto.objects.link(ob_cube_009)
col_proto.objects.link(ob_empty_005)
col_proto.objects.link(ob_cube_010)
col_proto.objects.link(ob_empty_006)
col_proto.objects.link(ob_cube_011)
col_proto.objects.link(ob_empty_007)
col_proto.objects.link(ob_cube_012)
col_stock.objects.link(ob_cube_006)
def _layer_coll(name, lc=None):
    lc = lc or bpy.context.view_layer.layer_collection
    for c in lc.children:
        if c.name == name: return c
        r = _layer_coll(name, c)
        if r: return r
_layer_coll('Resources').exclude = True
_layer_coll('Structure').exclude = True
_layer_coll('Stock').exclude = True

# ---- scene / render settings (as saved in the file)
scene.frame_start = 1; scene.frame_end = 250; scene.frame_set(1)
scene.render.engine = 'BLENDER_EEVEE_NEXT'
scene.cycles.sampling_pattern = 'TABULATED_SOBOL'
scene.cycles.use_light_tree = False
scene.view_settings.view_transform = 'Filmic'
bpy.context.view_layer.update()

# ---- added for rendering (the .blend has no active camera and no usable light): camera, sun
cam_auto = bpy.data.cameras.new('AutoCamera')
cam_auto.lens = 50.0
cam_auto.sensor_width = 36.0
cam_auto.clip_end = 1000.0
ob_auto_camera = bpy.data.objects.new('AutoCamera', cam_auto)
scene.collection.objects.link(ob_auto_camera)
ob_auto_camera.location = (4.19285, -5.78742, 4.25578)
ob_auto_camera.rotation_euler = (1.09748, -7.21219e-08, 0.694738)
scene.camera = ob_auto_camera
light_auto_sun = bpy.data.lights.new('AutoSun', 'SUN')
light_auto_sun.energy = 3.0
light_auto_sun.angle = 0.0523599
ob_auto_sun = bpy.data.objects.new('AutoSun', light_auto_sun)
scene.collection.objects.link(ob_auto_sun)
ob_auto_sun.rotation_euler = (0.872665, 0.174533, 0.523599)
bpy.context.view_layer.update()
